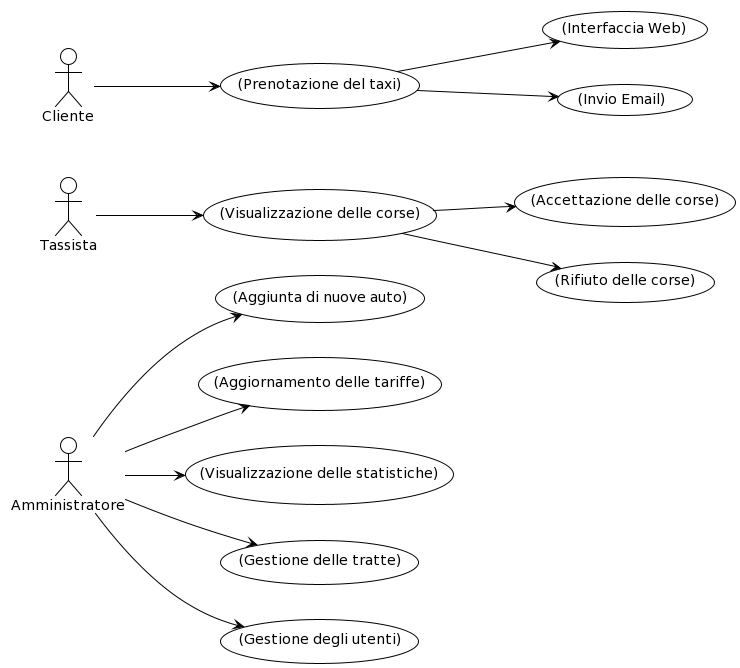

The diagram above was rendered by PlantUML. Its source (embedded in the PNG):
@startuml
!theme plain
left to right direction

actor Amministratore as Admin
actor Tassista as Driver
actor Cliente as Customer

usecase "(Aggiunta di nuove auto)" as AddCar
usecase "(Aggiornamento delle tariffe)" as UpdateFares
usecase "(Visualizzazione delle statistiche)" as ViewStats
usecase "(Gestione delle tratte)" as ManageRoutes
usecase "(Gestione degli utenti)" as ManageUsers
usecase "(Prenotazione del taxi)" as BookTaxi
usecase "(Interfaccia Web)" as WebInterface
usecase "(Invio Email)" as OnlinePayment
usecase "(Visualizzazione delle corse)" as ViewRides
usecase "(Accettazione delle corse)" as AcceptRides
usecase "(Rifiuto delle corse)" as RejectRides

Admin --> AddCar
Admin --> UpdateFares
Admin --> ViewStats
Admin --> ManageRoutes
Admin --> ManageUsers

Customer --> BookTaxi
BookTaxi --> WebInterface
BookTaxi --> OnlinePayment

Driver --> ViewRides
ViewRides --> AcceptRides
ViewRides --> RejectRides
@enduml